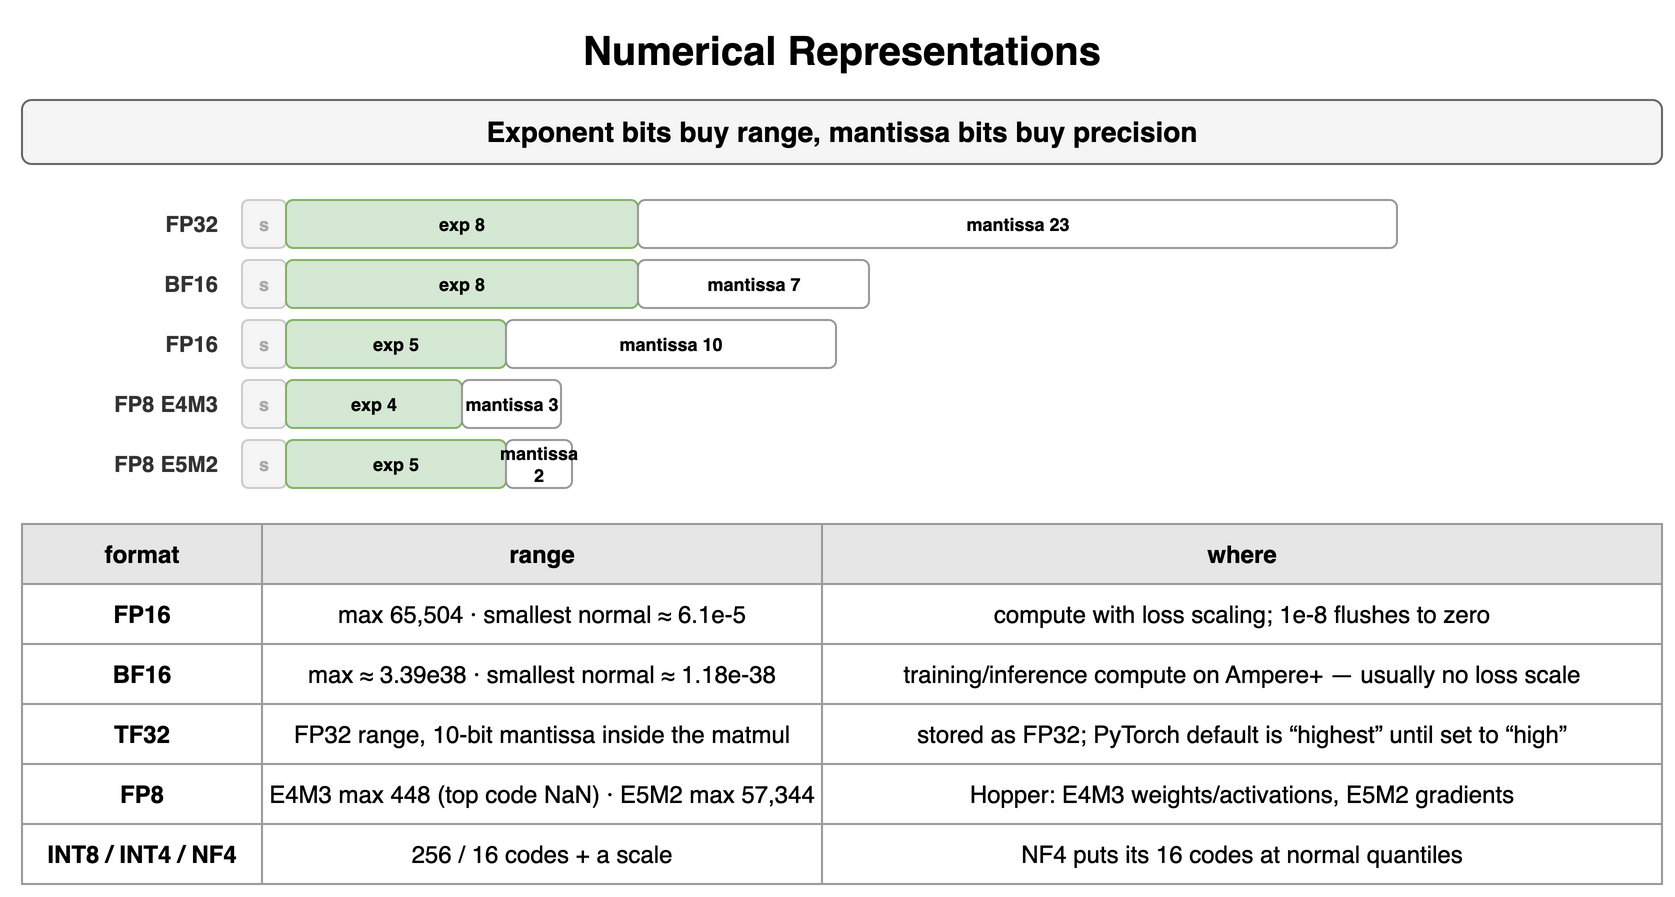

The diagram above was exported from draw.io. Its source (the exported page's mxGraphModel, read from the mxfile embedded in the PNG):
<mxGraphModel dx="900" dy="452" grid="1" gridSize="10" guides="1" tooltips="1" connect="1" arrows="1" fold="1" page="1" pageScale="1" pageWidth="900" pageHeight="452" math="0" shadow="0">
  <root>
    <mxCell id="0" />
    <mxCell id="1" parent="0" />
    <mxCell id="j1" value="Numerical Representations" style="text;html=1;align=center;verticalAlign=middle;whiteSpace=wrap;fontSize=20;fontStyle=1;" vertex="1" parent="1">
      <mxGeometry x="40" y="10" width="820" height="30" as="geometry" />
    </mxCell>
    <mxCell id="j2" value="Exponent bits buy range, mantissa bits buy precision" style="rounded=1;whiteSpace=wrap;html=1;fillColor=#f5f5f5;strokeColor=#666666;fontStyle=1;fontSize=14;" vertex="1" parent="1">
      <mxGeometry x="40" y="50" width="820" height="32" as="geometry" />
    </mxCell>
    <mxCell id="j3" value="FP32" style="text;html=1;whiteSpace=wrap;fontSize=11;align=right;verticalAlign=middle;fontSize=11;fontColor=#333333;fontStyle=1;" vertex="1" parent="1">
      <mxGeometry x="40" y="100" width="100" height="24" as="geometry" />
    </mxCell>
    <mxCell id="j4" value="s" style="rounded=1;whiteSpace=wrap;html=1;fillColor=#f5f5f5;strokeColor=#cccccc;fontSize=9;align=center;fontStyle=1;fontColor=#aaaaaa;" vertex="1" parent="1">
      <mxGeometry x="150" y="100" width="22" height="24" as="geometry" />
    </mxCell>
    <mxCell id="j5" value="exp 8" style="rounded=1;whiteSpace=wrap;html=1;fillColor=#d5e8d4;strokeColor=#82b366;fontSize=9;align=center;fontStyle=1;" vertex="1" parent="1">
      <mxGeometry x="172" y="100" width="176" height="24" as="geometry" />
    </mxCell>
    <mxCell id="j6" value="mantissa 23" style="rounded=1;whiteSpace=wrap;html=1;fillColor=#ffffff;strokeColor=#999999;fontSize=9;align=center;fontStyle=1;" vertex="1" parent="1">
      <mxGeometry x="348" y="100" width="379.5" height="24" as="geometry" />
    </mxCell>
    <mxCell id="j7" value="BF16" style="text;html=1;whiteSpace=wrap;fontSize=11;align=right;verticalAlign=middle;fontSize=11;fontColor=#333333;fontStyle=1;" vertex="1" parent="1">
      <mxGeometry x="40" y="130" width="100" height="24" as="geometry" />
    </mxCell>
    <mxCell id="j8" value="s" style="rounded=1;whiteSpace=wrap;html=1;fillColor=#f5f5f5;strokeColor=#cccccc;fontSize=9;align=center;fontStyle=1;fontColor=#aaaaaa;" vertex="1" parent="1">
      <mxGeometry x="150" y="130" width="22" height="24" as="geometry" />
    </mxCell>
    <mxCell id="j9" value="exp 8" style="rounded=1;whiteSpace=wrap;html=1;fillColor=#d5e8d4;strokeColor=#82b366;fontSize=9;align=center;fontStyle=1;" vertex="1" parent="1">
      <mxGeometry x="172" y="130" width="176" height="24" as="geometry" />
    </mxCell>
    <mxCell id="j10" value="mantissa 7" style="rounded=1;whiteSpace=wrap;html=1;fillColor=#ffffff;strokeColor=#999999;fontSize=9;align=center;fontStyle=1;" vertex="1" parent="1">
      <mxGeometry x="348" y="130" width="115.5" height="24" as="geometry" />
    </mxCell>
    <mxCell id="j11" value="FP16" style="text;html=1;whiteSpace=wrap;fontSize=11;align=right;verticalAlign=middle;fontSize=11;fontColor=#333333;fontStyle=1;" vertex="1" parent="1">
      <mxGeometry x="40" y="160" width="100" height="24" as="geometry" />
    </mxCell>
    <mxCell id="j12" value="s" style="rounded=1;whiteSpace=wrap;html=1;fillColor=#f5f5f5;strokeColor=#cccccc;fontSize=9;align=center;fontStyle=1;fontColor=#aaaaaa;" vertex="1" parent="1">
      <mxGeometry x="150" y="160" width="22" height="24" as="geometry" />
    </mxCell>
    <mxCell id="j13" value="exp 5" style="rounded=1;whiteSpace=wrap;html=1;fillColor=#d5e8d4;strokeColor=#82b366;fontSize=9;align=center;fontStyle=1;" vertex="1" parent="1">
      <mxGeometry x="172" y="160" width="110" height="24" as="geometry" />
    </mxCell>
    <mxCell id="j14" value="mantissa 10" style="rounded=1;whiteSpace=wrap;html=1;fillColor=#ffffff;strokeColor=#999999;fontSize=9;align=center;fontStyle=1;" vertex="1" parent="1">
      <mxGeometry x="282" y="160" width="165.0" height="24" as="geometry" />
    </mxCell>
    <mxCell id="j15" value="FP8 E4M3" style="text;html=1;whiteSpace=wrap;fontSize=11;align=right;verticalAlign=middle;fontSize=11;fontColor=#333333;fontStyle=1;" vertex="1" parent="1">
      <mxGeometry x="40" y="190" width="100" height="24" as="geometry" />
    </mxCell>
    <mxCell id="j16" value="s" style="rounded=1;whiteSpace=wrap;html=1;fillColor=#f5f5f5;strokeColor=#cccccc;fontSize=9;align=center;fontStyle=1;fontColor=#aaaaaa;" vertex="1" parent="1">
      <mxGeometry x="150" y="190" width="22" height="24" as="geometry" />
    </mxCell>
    <mxCell id="j17" value="exp 4" style="rounded=1;whiteSpace=wrap;html=1;fillColor=#d5e8d4;strokeColor=#82b366;fontSize=9;align=center;fontStyle=1;" vertex="1" parent="1">
      <mxGeometry x="172" y="190" width="88" height="24" as="geometry" />
    </mxCell>
    <mxCell id="j18" value="mantissa 3" style="rounded=1;whiteSpace=wrap;html=1;fillColor=#ffffff;strokeColor=#999999;fontSize=9;align=center;fontStyle=1;" vertex="1" parent="1">
      <mxGeometry x="260" y="190" width="49.5" height="24" as="geometry" />
    </mxCell>
    <mxCell id="j19" value="FP8 E5M2" style="text;html=1;whiteSpace=wrap;fontSize=11;align=right;verticalAlign=middle;fontSize=11;fontColor=#333333;fontStyle=1;" vertex="1" parent="1">
      <mxGeometry x="40" y="220" width="100" height="24" as="geometry" />
    </mxCell>
    <mxCell id="j20" value="s" style="rounded=1;whiteSpace=wrap;html=1;fillColor=#f5f5f5;strokeColor=#cccccc;fontSize=9;align=center;fontStyle=1;fontColor=#aaaaaa;" vertex="1" parent="1">
      <mxGeometry x="150" y="220" width="22" height="24" as="geometry" />
    </mxCell>
    <mxCell id="j21" value="exp 5" style="rounded=1;whiteSpace=wrap;html=1;fillColor=#d5e8d4;strokeColor=#82b366;fontSize=9;align=center;fontStyle=1;" vertex="1" parent="1">
      <mxGeometry x="172" y="220" width="110" height="24" as="geometry" />
    </mxCell>
    <mxCell id="j22" value="mantissa 2" style="rounded=1;whiteSpace=wrap;html=1;fillColor=#ffffff;strokeColor=#999999;fontSize=9;align=center;fontStyle=1;" vertex="1" parent="1">
      <mxGeometry x="282" y="220" width="33.0" height="24" as="geometry" />
    </mxCell>
    <mxCell id="j23" value="format" style="whiteSpace=wrap;html=1;fillColor=#e6e6e6;strokeColor=#999999;fontStyle=1;fontSize=12;" vertex="1" parent="1">
      <mxGeometry x="40" y="262" width="120" height="30" as="geometry" />
    </mxCell>
    <mxCell id="j24" value="range" style="whiteSpace=wrap;html=1;fillColor=#e6e6e6;strokeColor=#999999;fontStyle=1;fontSize=12;" vertex="1" parent="1">
      <mxGeometry x="160" y="262" width="280" height="30" as="geometry" />
    </mxCell>
    <mxCell id="j25" value="where" style="whiteSpace=wrap;html=1;fillColor=#e6e6e6;strokeColor=#999999;fontStyle=1;fontSize=12;" vertex="1" parent="1">
      <mxGeometry x="440" y="262" width="420" height="30" as="geometry" />
    </mxCell>
    <mxCell id="j26" value="FP16" style="whiteSpace=wrap;html=1;strokeColor=#999999;fontSize=12;fillColor=#ffffff;fontStyle=1;" vertex="1" parent="1">
      <mxGeometry x="40" y="292" width="120" height="30" as="geometry" />
    </mxCell>
    <mxCell id="j27" value="max 65,504 · smallest normal ≈ 6.1e-5" style="whiteSpace=wrap;html=1;strokeColor=#999999;fontSize=12;fillColor=#ffffff;" vertex="1" parent="1">
      <mxGeometry x="160" y="292" width="280" height="30" as="geometry" />
    </mxCell>
    <mxCell id="j28" value="compute with loss scaling; 1e-8 flushes to zero" style="whiteSpace=wrap;html=1;strokeColor=#999999;fontSize=12;fillColor=#ffffff;" vertex="1" parent="1">
      <mxGeometry x="440" y="292" width="420" height="30" as="geometry" />
    </mxCell>
    <mxCell id="j29" value="BF16" style="whiteSpace=wrap;html=1;strokeColor=#999999;fontSize=12;fillColor=#ffffff;fontStyle=1;" vertex="1" parent="1">
      <mxGeometry x="40" y="322" width="120" height="30" as="geometry" />
    </mxCell>
    <mxCell id="j30" value="max ≈ 3.39e38 · smallest normal ≈ 1.18e-38" style="whiteSpace=wrap;html=1;strokeColor=#999999;fontSize=12;fillColor=#ffffff;" vertex="1" parent="1">
      <mxGeometry x="160" y="322" width="280" height="30" as="geometry" />
    </mxCell>
    <mxCell id="j31" value="training/inference compute on Ampere+ — usually no loss scale" style="whiteSpace=wrap;html=1;strokeColor=#999999;fontSize=12;fillColor=#ffffff;" vertex="1" parent="1">
      <mxGeometry x="440" y="322" width="420" height="30" as="geometry" />
    </mxCell>
    <mxCell id="j32" value="TF32" style="whiteSpace=wrap;html=1;strokeColor=#999999;fontSize=12;fillColor=#ffffff;fontStyle=1;" vertex="1" parent="1">
      <mxGeometry x="40" y="352" width="120" height="30" as="geometry" />
    </mxCell>
    <mxCell id="j33" value="FP32 range, 10-bit mantissa inside the matmul" style="whiteSpace=wrap;html=1;strokeColor=#999999;fontSize=12;fillColor=#ffffff;" vertex="1" parent="1">
      <mxGeometry x="160" y="352" width="280" height="30" as="geometry" />
    </mxCell>
    <mxCell id="j34" value="stored as FP32; PyTorch default is “highest” until set to “high”" style="whiteSpace=wrap;html=1;strokeColor=#999999;fontSize=12;fillColor=#ffffff;" vertex="1" parent="1">
      <mxGeometry x="440" y="352" width="420" height="30" as="geometry" />
    </mxCell>
    <mxCell id="j35" value="FP8" style="whiteSpace=wrap;html=1;strokeColor=#999999;fontSize=12;fillColor=#ffffff;fontStyle=1;" vertex="1" parent="1">
      <mxGeometry x="40" y="382" width="120" height="30" as="geometry" />
    </mxCell>
    <mxCell id="j36" value="E4M3 max 448 (top code NaN) · E5M2 max 57,344" style="whiteSpace=wrap;html=1;strokeColor=#999999;fontSize=12;fillColor=#ffffff;" vertex="1" parent="1">
      <mxGeometry x="160" y="382" width="280" height="30" as="geometry" />
    </mxCell>
    <mxCell id="j37" value="Hopper: E4M3 weights/activations, E5M2 gradients" style="whiteSpace=wrap;html=1;strokeColor=#999999;fontSize=12;fillColor=#ffffff;" vertex="1" parent="1">
      <mxGeometry x="440" y="382" width="420" height="30" as="geometry" />
    </mxCell>
    <mxCell id="j38" value="INT8 / INT4 / NF4" style="whiteSpace=wrap;html=1;strokeColor=#999999;fontSize=12;fillColor=#ffffff;fontStyle=1;" vertex="1" parent="1">
      <mxGeometry x="40" y="412" width="120" height="30" as="geometry" />
    </mxCell>
    <mxCell id="j39" value="256 / 16 codes + a scale" style="whiteSpace=wrap;html=1;strokeColor=#999999;fontSize=12;fillColor=#ffffff;" vertex="1" parent="1">
      <mxGeometry x="160" y="412" width="280" height="30" as="geometry" />
    </mxCell>
    <mxCell id="j40" value="NF4 puts its 16 codes at normal quantiles" style="whiteSpace=wrap;html=1;strokeColor=#999999;fontSize=12;fillColor=#ffffff;" vertex="1" parent="1">
      <mxGeometry x="440" y="412" width="420" height="30" as="geometry" />
    </mxCell>
  </root>
</mxGraphModel>